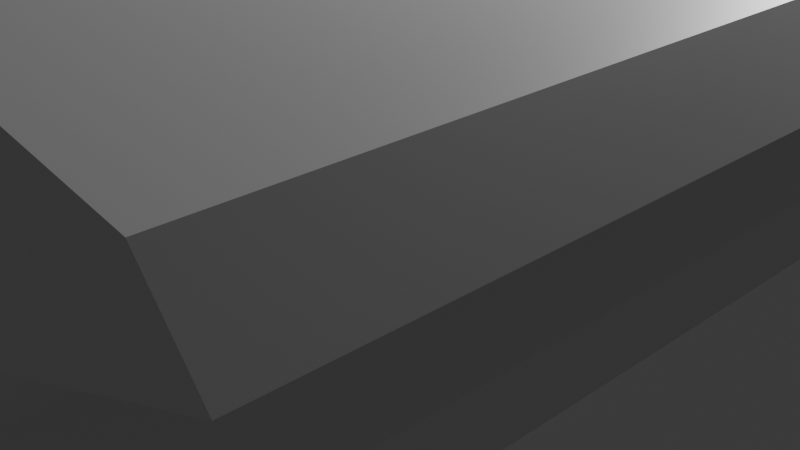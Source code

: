 # Source: ConvexBananaCollider.blend  (saved by Blender 4.0.36; exported with 4.5.12 LTS)
import bpy
from mathutils import Matrix  # noqa: F401  (used for matrix-valued properties, if any)

bpy.ops.wm.read_factory_settings(use_empty=True)
scene = bpy.context.scene
scene.name = 'Scene'

# ---- collections
col_collection = bpy.data.collections.new('Collection'); scene.collection.children.link(col_collection)

# ---- materials (node trees are filled in below, after node groups)
mat_material = bpy.data.materials.new('Material')
mat_material.alpha_threshold = 0.0
mat_material.use_transparent_shadow = False
mat_material.roughness = 0.5
mat_material.line_color = (0.0, 0.0, 0.0, 1.0)

# ---- material node trees
mat_material.use_nodes = True; mat_material.node_tree.nodes.clear()
_N = mat_material.node_tree.nodes; _L = mat_material.node_tree.links
n0 = _N.new('ShaderNodeOutputMaterial'); n0.name = 'Material Output'; n0.location = (300, 300)
n1 = _N.new('ShaderNodeBsdfPrincipled'); n1.name = 'Principled BSDF'; n1.location = (10, 300)
n1.inputs[3].default_value = 1.45
_L.new(n1.outputs[0], n0.inputs[0])
n0.is_active_output = True

# ---- world
world_world = bpy.data.worlds.new('World'); scene.world = world_world
world_world.use_nodes = True; world_world.node_tree.nodes.clear()
_N = world_world.node_tree.nodes; _L = world_world.node_tree.links
n0 = _N.new('ShaderNodeOutputWorld'); n0.name = 'World Output'; n0.location = (300, 300)
n1 = _N.new('ShaderNodeBackground'); n1.name = 'Background'; n1.location = (10, 300)
n1.inputs[0].default_value = (0.05088, 0.05088, 0.05088, 1.0)
_L.new(n1.outputs[0], n0.inputs[0])
n0.is_active_output = True
world_world.color = (0.05088, 0.05088, 0.05088)
world_world.use_sun_shadow = False
world_world.sun_shadow_jitter_overblur = 0.0

# ---- cameras
cam_camera = bpy.data.cameras.new('Camera')
cam_camera.clip_end = 100.0
cam_camera.ortho_scale = 7.314

# ---- lights
light_light = bpy.data.lights.new('Light', 'POINT')
light_light.transmission_factor = 0.0
light_light.use_soft_falloff = False
light_light.energy = 1000.0
light_light.shadow_soft_size = 0.1
light_light.shadow_maximum_resolution = 0.006
light_light.use_absolute_resolution = True

# ---- meshes
me_cube = bpy.data.meshes.new('Cube')
me_cube.from_pydata([(5.662, 1.0, 2.712), (-4.881, 1.0, 0.2255), (1.796, 1.0, -1.445), (1.06, 1.0, -1.601), (0.4145, 1.0, -1.685), (-1.174, 1.0, -1.463), (-2.883, 1.0, -0.9099), (4.382, 1.0, 2.217), (4.07, 1.0, 1.763), (4.202, 1.0, 0.8771), (3.98, 1.0, 0.09921), (3.133, 1.0, -0.7388), (-4.611, 1.0, 2.424), (-0.4204, 1.0, 1.264), (0.8261, 1.0, 1.33), (3.082, 1.0, 2.466), (4.01, 1.0, 3.283), (5.377, 1.0, 3.049), (2.592, 1.0, -1.078), (0.04167, 1.0, -0.5), (-0.2292, 1.0, 0.5417), (0.5833, 1.0, 0.4167), (-5.74, 1.0, 1.154), (-6.185, 1.0, 1.95), (-6.275, 1.0, 2.595), (-6.154, 1.0, 2.694), (-5.722, 1.0, 2.787), (-2.461, 1.0, 1.628), (2.831, 1.0, 2.375), (1.983, 1.0, 1.864), (-2.883, -0.6626, -0.9099), (-4.881, -0.6626, 0.2255), (5.377, -0.6626, 3.049), (5.662, -0.6626, 2.712), (1.796, -0.6626, -1.445), (1.06, -0.6626, -1.601), (0.4145, -0.6626, -1.685), (-1.174, -0.6626, -1.463), (4.382, -0.6626, 2.217), (4.07, -0.6626, 1.763), (4.202, -0.6626, 0.8771), (3.98, -0.6626, 0.09921), (3.133, -0.6626, -0.7388), (-0.4204, -0.6626, 1.264), (0.8261, -0.6626, 1.33), (3.082, -0.6626, 2.466), (4.01, -0.6626, 3.283), (0.04167, -0.6626, -0.5), (-6.185, -0.6626, 1.95), (-6.275, -0.6626, 2.595), (-0.2292, -0.6626, 0.5417), (-6.154, -0.6626, 2.694), (0.5833, -0.6626, 0.4167), (-5.722, -0.6626, 2.787), (2.592, -0.6626, -1.078), (-5.74, -0.6626, 1.154), (-4.611, -0.6626, 2.424), (-2.461, -0.6626, 1.628), (1.983, -0.6626, 1.864), (2.831, -0.6626, 2.375)], [], [(17, 7, 21), (19, 5, 6), (19, 4, 5), (4, 19, 3), (3, 19, 2), (25, 20, 24), (26, 20, 25), (12, 20, 26), (17, 0, 7), (10, 19, 21, 9), (19, 10, 11), (19, 6, 1, 22), (21, 8, 9), (21, 7, 8), (20, 19, 23, 24), (22, 23, 19), (21, 20, 29, 28, 16, 17), (20, 21, 19), (12, 27, 13, 20), (13, 14, 20), (14, 15, 20), (20, 15, 16, 28, 29), (18, 2, 19, 11), (32, 52, 38), (47, 30, 37), (47, 37, 36), (36, 35, 47), (35, 34, 47), (51, 49, 50), (53, 51, 50), (56, 53, 50), (32, 38, 33), (41, 40, 52, 47), (47, 42, 41), (47, 55, 31, 30), (52, 40, 39), (52, 39, 38), (50, 49, 48, 47), (55, 47, 48), (52, 32, 46, 59, 58, 50), (50, 47, 52), (56, 50, 43, 57), (43, 50, 44), (44, 50, 45), (50, 58, 59, 46, 45), (54, 42, 47, 34), (26, 53, 56, 12), (16, 46, 32, 17), (7, 38, 39, 8), (27, 57, 43, 13), (6, 30, 31, 1), (8, 39, 40, 9), (17, 32, 33, 0), (18, 54, 34, 2), (9, 40, 41, 10), (2, 34, 35, 3), (22, 55, 48, 23), (11, 42, 54, 18), (10, 41, 42, 11), (3, 35, 36, 4), (23, 48, 49, 24), (1, 31, 55, 22), (13, 43, 44, 14), (4, 36, 37, 5), (24, 49, 51, 25), (12, 56, 57, 27), (14, 44, 45, 15), (5, 37, 30, 6), (25, 51, 53, 26), (15, 45, 46, 16), (0, 33, 38, 7)])
_uv = me_cube.uv_layers.new(name='UVMap')
_uv.uv.foreach_set('vector', [0.625, 0.4583, 0.5833, 0.5, 0.5521, 0.4479, 0.4375, 0.3802, 0.375, 0.3333, 0.375, 0.2917, 0.4375, 0.3802, 0.375, 0.375, 0.375, 0.3333, 0.375, 0.375, 0.4375, 0.3802, 0.375, 0.4167, 0.375, 0.4167, 0.4375, 0.3802, 0.375, 0.4583, 0.5417, 0.25, 0.5677, 0.3464, 0.5, 0.25, 0.5833, 0.25, 0.5677, 0.3464, 0.5417, 0.25, 0.625, 0.25, 0.5677, 0.3464, 0.5833, 0.25, 0.625, 0.4583, 0.625, 0.5, 0.5833, 0.5, 0.4583, 0.5, 0.4375, 0.3802, 0.5521, 0.4479, 0.5, 0.5, 0.4375, 0.3802, 0.4583, 0.5, 0.4167, 0.5, 0.4375, 0.3802, 0.375, 0.2917, 0.375, 0.25, 0.4167, 0.25, 0.5521, 0.4479, 0.5417, 0.5, 0.5, 0.5, 0.5521, 0.4479, 0.5833, 0.5, 0.5417, 0.5, 0.5677, 0.3464, 0.4375, 0.3802, 0.4583, 0.25, 0.5, 0.25, 0.4167, 0.25, 0.4583, 0.25, 0.4375, 0.3802, 0.5521, 0.4479, 0.5677, 0.3464, 0.5868, 0.3698, 0.6059, 0.3932, 0.625, 0.4167, 0.625, 0.4583, 0.5677, 0.3464, 0.5521, 0.4479, 0.4375, 0.3802, 0.625, 0.25, 0.625, 0.2708, 0.625, 0.2917, 0.5677, 0.3464, 0.625, 0.2917, 0.625, 0.3333, 0.5677, 0.3464, 0.625, 0.3333, 0.625, 0.375, 0.5677, 0.3464, 0.5677, 0.3464, 0.625, 0.375, 0.625, 0.4167, 0.6059, 0.3932, 0.5868, 0.3698, 0.375, 0.5, 0.375, 0.4583, 0.4375, 0.3802, 0.4167, 0.5, 0.625, 0.4583, 0.5521, 0.4479, 0.5833, 0.5, 0.4375, 0.3802, 0.375, 0.2917, 0.375, 0.3333, 0.4375, 0.3802, 0.375, 0.3333, 0.375, 0.375, 0.375, 0.375, 0.375, 0.4167, 0.4375, 0.3802, 0.375, 0.4167, 0.375, 0.4583, 0.4375, 0.3802, 0.5417, 0.25, 0.5, 0.25, 0.5677, 0.3464, 0.5833, 0.25, 0.5417, 0.25, 0.5677, 0.3464, 0.625, 0.25, 0.5833, 0.25, 0.5677, 0.3464, 0.625, 0.4583, 0.5833, 0.5, 0.625, 0.5, 0.4583, 0.5, 0.5, 0.5, 0.5521, 0.4479, 0.4375, 0.3802, 0.4375, 0.3802, 0.4167, 0.5, 0.4583, 0.5, 0.4375, 0.3802, 0.4167, 0.25, 0.375, 0.25, 0.375, 0.2917, 0.5521, 0.4479, 0.5, 0.5, 0.5417, 0.5, 0.5521, 0.4479, 0.5417, 0.5, 0.5833, 0.5, 0.5677, 0.3464, 0.5, 0.25, 0.4583, 0.25, 0.4375, 0.3802, 0.4167, 0.25, 0.4375, 0.3802, 0.4583, 0.25, 0.5521, 0.4479, 0.625, 0.4583, 0.625, 0.4167, 0.6059, 0.3932, 0.5868, 0.3698, 0.5677, 0.3464, 0.5677, 0.3464, 0.4375, 0.3802, 0.5521, 0.4479, 0.625, 0.25, 0.5677, 0.3464, 0.625, 0.2917, 0.625, 0.2708, 0.625, 0.2917, 0.5677, 0.3464, 0.625, 0.3333, 0.625, 0.3333, 0.5677, 0.3464, 0.625, 0.375, 0.5677, 0.3464, 0.5868, 0.3698, 0.6059, 0.3932, 0.625, 0.4167, 0.625, 0.375, 0.375, 0.5, 0.4167, 0.5, 0.4375, 0.3802, 0.375, 0.4583, 0.5833, 0.25, 0.5833, 0.25, 0.625, 0.25, 0.625, 0.25, 0.625, 0.4167, 0.625, 0.4167, 0.625, 0.4583, 0.625, 0.4583, 0.5833, 0.5, 0.5833, 0.5, 0.5417, 0.5, 0.5417, 0.5, 0.625, 0.2708, 0.625, 0.2708, 0.625, 0.2917, 0.625, 0.2917, 0.375, 0.2917, 0.375, 0.2917, 0.375, 0.25, 0.375, 0.25, 0.5417, 0.5, 0.5417, 0.5, 0.5, 0.5, 0.5, 0.5, 0.625, 0.4583, 0.625, 0.4583, 0.625, 0.5, 0.625, 0.5, 0.375, 0.5, 0.375, 0.5, 0.375, 0.4583, 0.375, 0.4583, 0.5, 0.5, 0.5, 0.5, 0.4583, 0.5, 0.4583, 0.5, 0.375, 0.4583, 0.375, 0.4583, 0.375, 0.4167, 0.375, 0.4167, 0.4167, 0.25, 0.4167, 0.25, 0.4583, 0.25, 0.4583, 0.25, 0.4167, 0.5, 0.4167, 0.5, 0.375, 0.5, 0.375, 0.5, 0.4583, 0.5, 0.4583, 0.5, 0.4167, 0.5, 0.4167, 0.5, 0.375, 0.4167, 0.375, 0.4167, 0.375, 0.375, 0.375, 0.375, 0.4583, 0.25, 0.4583, 0.25, 0.5, 0.25, 0.5, 0.25, 0.375, 0.25, 0.375, 0.25, 0.4167, 0.25, 0.4167, 0.25, 0.625, 0.2917, 0.625, 0.2917, 0.625, 0.3333, 0.625, 0.3333, 0.375, 0.375, 0.375, 0.375, 0.375, 0.3333, 0.375, 0.3333, 0.5, 0.25, 0.5, 0.25, 0.5417, 0.25, 0.5417, 0.25, 0.625, 0.25, 0.625, 0.25, 0.625, 0.2708, 0.625, 0.2708, 0.625, 0.3333, 0.625, 0.3333, 0.625, 0.375, 0.625, 0.375, 0.375, 0.3333, 0.375, 0.3333, 0.375, 0.2917, 0.375, 0.2917, 0.5417, 0.25, 0.5417, 0.25, 0.5833, 0.25, 0.5833, 0.25, 0.625, 0.375, 0.625, 0.375, 0.625, 0.4167, 0.625, 0.4167, 0.625, 0.5, 0.625, 0.5, 0.5833, 0.5, 0.5833, 0.5])
me_cube.materials.append(mat_material)
me_cube.use_mirror_vertex_groups = False
me_cube.update()

# ---- objects
ob_cube = bpy.data.objects.new('Cube', me_cube)
ob_light = bpy.data.objects.new('Light', light_light)
ob_camera = bpy.data.objects.new('Camera', cam_camera)

# ---- transforms, parenting, visibility, modifiers, constraints
ob_cube.location = (5.714e-34, -1.194, 0.8042)
ob_cube.scale = (1.0, 7.074, 1.0)
ob_cube.lock_rotations_4d = False
ob_cube.empty_display_type = 'ARROWS'
ob_cube.lineart.crease_threshold = 0.0
ob_light.location = (4.076, 1.005, 5.904)
ob_light.rotation_euler = (0.6503, 0.05522, 1.866)
ob_light.lock_rotations_4d = False
ob_light.empty_display_type = 'ARROWS'
ob_light.color = (0.0, 0.0, 0.0, 0.0)
ob_light.lineart.crease_threshold = 0.0
ob_camera.location = (7.359, -6.926, 4.958)
ob_camera.rotation_euler = (1.109, 0.0, 0.8149)
ob_camera.lock_rotations_4d = False
ob_camera.empty_display_type = 'ARROWS'
ob_camera.color = (0.0, 0.0, 0.0, 0.0)
ob_camera.display_type = 'WIRE'
ob_camera.lineart.crease_threshold = 0.0

# ---- collection membership
col_collection.objects.link(ob_cube)
col_collection.objects.link(ob_light)
col_collection.objects.link(ob_camera)

# ---- scene / render settings (as saved in the file)
scene.camera = ob_camera
scene.frame_start = 1; scene.frame_end = 250; scene.frame_set(1)
scene.render.engine = 'BLENDER_EEVEE_NEXT'
scene.cycles.sampling_pattern = 'TABULATED_SOBOL'
bpy.context.view_layer.update()
